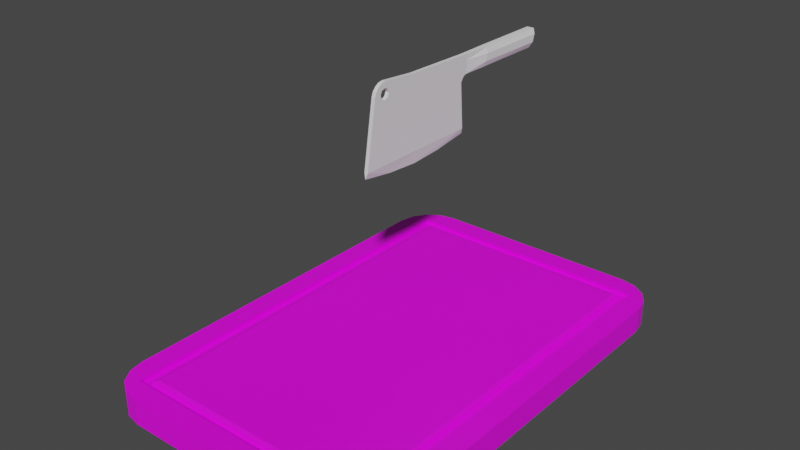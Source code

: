 # Source: Cutting.blend  (saved by Blender 3.4.6; exported with 4.5.12 LTS)
import bpy
from mathutils import Matrix  # noqa: F401  (used for matrix-valued properties, if any)

bpy.ops.wm.read_factory_settings(use_empty=True)
scene = bpy.context.scene
scene.name = 'Scene'

# ---- collections
col_collection = bpy.data.collections.new('Collection'); scene.collection.children.link(col_collection)

# ---- images (referenced by path relative to the original .blend; pixels are not part of the script)
import os
ASSET_DIR = os.environ.get("B2B_ASSET_DIR", "")  # directory of the original .blend (textures are referenced by path, not embedded)
HERE = os.path.dirname(os.path.abspath(__file__))  # packed textures are extracted next to this script under _unpacked/

def load_image(name, relpath, width, height, colorspace="sRGB"):
    """Load a texture the original file referenced (path relative to the .blend, or extracted next to this script)."""
    p = next((c for c in (os.path.join(HERE, relpath), os.path.join(ASSET_DIR, relpath)) if relpath and os.path.exists(c)), "")
    if p:
        img = bpy.data.images.load(p, check_existing=True)
        img.name = name
    else:  # same state as the original file: an image datablock whose file is absent (Cycles renders it pink)
        img = bpy.data.images.new(name, width, height)
        img.source = "FILE"
        img.filepath = "//" + (relpath or name)
    img.colorspace_settings.name = colorspace
    return img
img_cutting_board_wood_png = load_image('Cutting board wood.png', 'Cutting board wood.png', 1024, 1024, 'sRGB')

# ---- materials (node trees are filled in below, after node groups)
mat_material = bpy.data.materials.new('Material')
mat_material.alpha_threshold = 0.0
mat_material.use_transparent_shadow = False
mat_material.roughness = 0.5
mat_material.line_color = (0.0, 0.0, 0.0, 1.0)

# ---- material node trees
mat_material.use_nodes = True; mat_material.node_tree.nodes.clear()
_N = mat_material.node_tree.nodes; _L = mat_material.node_tree.links
n0 = _N.new('ShaderNodeOutputMaterial'); n0.name = 'Material Output'; n0.location = (300, 300)
n1 = _N.new('ShaderNodeBsdfPrincipled'); n1.name = 'Principled BSDF'; n1.location = (10, 300)
n1.distribution = 'GGX'
n1.subsurface_method = 'RANDOM_WALK_SKIN'
n1.inputs[3].default_value = 1.45
n1.inputs[27].default_value = (0.0, 0.0, 0.0, 1.0)
n1.inputs[28].default_value = 1.0
n2 = _N.new('ShaderNodeTexImage'); n2.name = 'Image Texture'; n2.location = (-463, 217)
n2.image = img_cutting_board_wood_png
_L.new(n1.outputs[0], n0.inputs[0])
_L.new(n2.outputs[0], n1.inputs[0])
n0.is_active_output = True

# ---- world
world_world = bpy.data.worlds.new('World'); scene.world = world_world
world_world.use_nodes = True; world_world.node_tree.nodes.clear()
_N = world_world.node_tree.nodes; _L = world_world.node_tree.links
n0 = _N.new('ShaderNodeOutputWorld'); n0.name = 'World Output'; n0.location = (300, 300)
n1 = _N.new('ShaderNodeBackground'); n1.name = 'Background'; n1.location = (10, 300)
n1.inputs[0].default_value = (0.05088, 0.05088, 0.05088, 1.0)
_L.new(n1.outputs[0], n0.inputs[0])
n0.is_active_output = True
world_world.color = (0.05088, 0.05088, 0.05088)
world_world.use_sun_shadow = False
world_world.sun_shadow_jitter_overblur = 0.0

# ---- meshes
me_cube = bpy.data.meshes.new('Cube')
me_cube.from_pydata([(0.2058, -0.3258, 0.02055), (0.2058, 0.3258, 0.02055), (0.2058, -0.3258, 0.01313), (-0.2058, -0.3258, 0.01313), (0.1925, 0.3156, 0.01313), (0.1736, 0.36, -0.02055), (0.24, 0.2936, -0.02055), (0.199, 0.3549, -0.02055), (0.2206, 0.3406, -0.02055), (0.2349, 0.319, -0.02055), (0.24, -0.2936, -0.02055), (0.1736, -0.36, -0.02055), (0.2349, -0.319, -0.02055), (0.2206, -0.3406, -0.02055), (0.199, -0.3549, -0.02055), (-0.24, 0.2936, -0.02055), (-0.1736, 0.36, -0.02055), (-0.2349, 0.319, -0.02055), (-0.2206, 0.3406, -0.02055), (-0.199, 0.3549, -0.02055), (-0.1736, -0.36, -0.02055), (-0.24, -0.2936, -0.02055), (-0.199, -0.3549, -0.02055), (-0.2206, -0.3406, -0.02055), (-0.2349, -0.319, -0.02055), (0.1736, -0.36, 0.02055), (0.24, -0.2936, 0.02055), (0.199, -0.3549, 0.02055), (0.2206, -0.3406, 0.02055), (0.2349, -0.319, 0.02055), (-0.24, -0.2936, 0.02055), (-0.1736, -0.36, 0.02055), (-0.2058, -0.3258, 0.02055), (-0.2349, -0.319, 0.02055), (-0.2206, -0.3406, 0.02055), (-0.199, -0.3549, 0.02055), (0.24, 0.2936, 0.02055), (0.1736, 0.36, 0.02055), (0.2349, 0.319, 0.02055), (0.2206, 0.3406, 0.02055), (0.199, 0.3549, 0.02055), (-0.1736, 0.36, 0.02055), (-0.24, 0.2936, 0.02055), (-0.2058, 0.3258, 0.02055), (-0.199, 0.3549, 0.02055), (-0.2206, 0.3406, 0.02055), (-0.2349, 0.319, 0.02055), (0.1848, 0.308, 0.02055), (0.1902, 0.3134, 0.01838), (0.1925, -0.3156, 0.01313), (0.1848, -0.308, 0.02055), (0.1902, -0.3134, 0.01838), (-0.1848, 0.308, 0.02055), (-0.1925, 0.3156, 0.01313), (-0.1902, 0.3134, 0.01838), (-0.1848, -0.308, 0.02055), (-0.1925, -0.3156, 0.01313), (-0.1902, -0.3134, 0.01838), (-0.2058, 0.3258, 0.01313), (0.2058, 0.3258, 0.01313)], [], [(21, 30, 42, 15), (0, 32, 31, 25), (11, 25, 31, 20), (15, 17, 18, 19, 16, 5, 7, 8, 9, 6, 10, 12, 13, 14, 11, 20, 22, 23, 24, 21), (6, 36, 26, 10), (1, 0, 26, 36), (32, 43, 42, 30), (43, 1, 37, 41), (0, 1, 59, 2), (49, 56, 3, 2), (4, 49, 2, 59), (32, 0, 2, 3), (47, 52, 55, 50), (25, 27, 0), (27, 28, 0), (28, 29, 0), (29, 26, 0), (30, 33, 32), (33, 34, 32), (34, 35, 32), (35, 31, 32), (36, 38, 1), (38, 39, 1), (39, 40, 1), (40, 37, 1), (41, 44, 43), (44, 45, 43), (45, 46, 43), (46, 42, 43), (36, 6, 9, 38), (38, 9, 8, 39), (39, 8, 7, 40), (40, 7, 5, 37), (20, 31, 35, 22), (22, 35, 34, 23), (23, 34, 33, 24), (24, 33, 30, 21), (25, 11, 14, 27), (27, 14, 13, 28), (28, 13, 12, 29), (29, 12, 10, 26), (41, 16, 19, 44), (44, 19, 18, 45), (45, 18, 17, 46), (46, 17, 15, 42), (16, 41, 37, 5), (50, 55, 57, 51), (51, 57, 56, 49), (47, 50, 51, 48), (48, 51, 49, 4), (55, 52, 54, 57), (57, 54, 53, 56), (52, 47, 48, 54), (54, 48, 4, 53), (59, 1, 43, 58), (43, 32, 3, 58), (53, 58, 3, 56), (4, 59, 58, 53)])
_uv = me_cube.uv_layers.new(name='UVMap')
_uv.uv.foreach_set('vector', [0.5197, 0.1448, 0.556, 0.1408, 0.5559, 0.641, 0.5204, 0.6371, 0.1037, 0.02401, 0.4968, 0.01851, 0.4547, 0.04795, 0.1503, 0.05504, 0.154, 0.09145, 0.1503, 0.05504, 0.4547, 0.04795, 0.4517, 0.08375, 0.5204, 0.6371, 0.5181, 0.6601, 0.5045, 0.6846, 0.4823, 0.7, 0.4586, 0.7045, 0.1543, 0.7155, 0.1309, 0.7146, 0.1033, 0.7023, 0.08877, 0.678, 0.08511, 0.6544, 0.09077, 0.1574, 0.09332, 0.1347, 0.1075, 0.1106, 0.1301, 0.0957, 0.154, 0.09145, 0.4517, 0.08375, 0.4747, 0.08558, 0.499, 0.09757, 0.5149, 0.1215, 0.5197, 0.1448, 0.08511, 0.6544, 0.04851, 0.6573, 0.05544, 0.1531, 0.09077, 0.1574, 0.01818, 0.7028, 0.02638, 0.11, 0.05544, 0.1531, 0.04851, 0.6573, 0.5854, 0.09388, 0.5854, 0.6836, 0.5559, 0.641, 0.556, 0.1408, 0.511, 0.7701, 0.1111, 0.7854, 0.1527, 0.7523, 0.4632, 0.7415, 0.02638, 0.11, 0.01818, 0.7028, 0.01142, 0.7027, 0.01963, 0.1099, 0.9732, 0.0205, 0.6304, 0.0205, 0.6185, 0.01142, 0.9851, 0.01144, 0.9767, 0.5863, 0.9767, 0.02397, 0.9886, 0.01491, 0.9886, 0.5953, 0.4968, 0.01851, 0.1037, 0.02401, 0.1036, 0.01691, 0.4967, 0.01142, 0.9665, 0.5795, 0.6371, 0.5795, 0.6371, 0.03076, 0.9665, 0.03076, 0.1503, 0.05504, 0.1248, 0.05734, 0.1037, 0.02401, 0.1248, 0.05734, 0.0911, 0.05574, 0.1037, 0.02401, 0.05502, 0.09908, 0.05726, 0.1284, 0.02638, 0.11, 0.05726, 0.1284, 0.05544, 0.1531, 0.02638, 0.11, 0.556, 0.1408, 0.5531, 0.1154, 0.5854, 0.09388, 0.5531, 0.1154, 0.5542, 0.08181, 0.5854, 0.09388, 0.5081, 0.04606, 0.4794, 0.04915, 0.4968, 0.01851, 0.4794, 0.04915, 0.4547, 0.04795, 0.4968, 0.01851, 0.04851, 0.6573, 0.05063, 0.6826, 0.01818, 0.7028, 0.05063, 0.6826, 0.04845, 0.7156, 0.01818, 0.7028, 0.0974, 0.7575, 0.1273, 0.7525, 0.1111, 0.7854, 0.1273, 0.7525, 0.1527, 0.7523, 0.1111, 0.7854, 0.4632, 0.7415, 0.4887, 0.7381, 0.511, 0.7701, 0.4887, 0.7381, 0.5221, 0.7384, 0.511, 0.7701, 0.5572, 0.695, 0.5544, 0.6657, 0.5854, 0.6836, 0.5544, 0.6657, 0.5559, 0.641, 0.5854, 0.6836, 0.04851, 0.6573, 0.08511, 0.6544, 0.08877, 0.678, 0.05063, 0.6826, 0.05063, 0.6826, 0.08877, 0.678, 0.1033, 0.7023, 0.04845, 0.7156, 0.0974, 0.7575, 0.1033, 0.7023, 0.1309, 0.7146, 0.1273, 0.7525, 0.1273, 0.7525, 0.1309, 0.7146, 0.1543, 0.7155, 0.1527, 0.7523, 0.4517, 0.08375, 0.4547, 0.04795, 0.4794, 0.04915, 0.4747, 0.08558, 0.4747, 0.08558, 0.4794, 0.04915, 0.5081, 0.04606, 0.499, 0.09757, 0.499, 0.09757, 0.5542, 0.08181, 0.5531, 0.1154, 0.5149, 0.1215, 0.5149, 0.1215, 0.5531, 0.1154, 0.556, 0.1408, 0.5197, 0.1448, 0.1503, 0.05504, 0.154, 0.09145, 0.1301, 0.0957, 0.1248, 0.05734, 0.1248, 0.05734, 0.1301, 0.0957, 0.1075, 0.1106, 0.0911, 0.05574, 0.05502, 0.09908, 0.1075, 0.1106, 0.09332, 0.1347, 0.05726, 0.1284, 0.05726, 0.1284, 0.09332, 0.1347, 0.09077, 0.1574, 0.05544, 0.1531, 0.4632, 0.7415, 0.4586, 0.7045, 0.4823, 0.7, 0.4887, 0.7381, 0.4887, 0.7381, 0.4823, 0.7, 0.5045, 0.6846, 0.5221, 0.7384, 0.5572, 0.695, 0.5045, 0.6846, 0.5181, 0.6601, 0.5544, 0.6657, 0.5544, 0.6657, 0.5181, 0.6601, 0.5204, 0.6371, 0.5559, 0.641, 0.4586, 0.7045, 0.4632, 0.7415, 0.1527, 0.7523, 0.1543, 0.7155, 0.9665, 0.03076, 0.6371, 0.03076, 0.6323, 0.02558, 0.9713, 0.02558, 0.9713, 0.02558, 0.6323, 0.02558, 0.6304, 0.0205, 0.9732, 0.0205, 0.9665, 0.5795, 0.9665, 0.03076, 0.9716, 0.02596, 0.9716, 0.5843, 0.9716, 0.5843, 0.9716, 0.02596, 0.9767, 0.02397, 0.9767, 0.5863, 0.6371, 0.03076, 0.6371, 0.5795, 0.632, 0.5843, 0.632, 0.02596, 0.632, 0.02596, 0.632, 0.5843, 0.6269, 0.5863, 0.6269, 0.02397, 0.6371, 0.5795, 0.9665, 0.5795, 0.9713, 0.5847, 0.6323, 0.5847, 0.6323, 0.5847, 0.9713, 0.5847, 0.9732, 0.5897, 0.6304, 0.5897, 0.1114, 0.7926, 0.1111, 0.7854, 0.511, 0.7701, 0.5113, 0.7773, 0.5854, 0.6836, 0.5854, 0.09388, 0.5922, 0.09388, 0.5922, 0.6836, 0.6269, 0.5863, 0.615, 0.5954, 0.615, 0.01489, 0.6269, 0.02397, 0.9732, 0.5897, 0.9851, 0.5988, 0.6185, 0.5988, 0.6304, 0.5897])
_ca = me_cube.color_attributes.new('Col', 'BYTE_COLOR', 'CORNER')
_ca.data.foreach_set('color', [1.0, 1.0, 1.0, 1.0, 1.0, 1.0, 1.0, 1.0, 1.0, 1.0, 1.0, 1.0, 1.0, 1.0, 1.0, 1.0, 1.0, 1.0, 1.0, 1.0, 1.0, 1.0, 1.0, 1.0, 1.0, 1.0, 1.0, 1.0, 1.0, 1.0, 1.0, 1.0, 1.0, 1.0, 1.0, 1.0, 1.0, 1.0, 1.0, 1.0, 1.0, 1.0, 1.0, 1.0, 1.0, 1.0, 1.0, 1.0, 1.0, 1.0, 1.0, 1.0, 1.0, 1.0, 1.0, 1.0, 1.0, 1.0, 1.0, 1.0, 1.0, 1.0, 1.0, 1.0, 1.0, 1.0, 1.0, 1.0, 1.0, 1.0, 1.0, 1.0, 1.0, 1.0, 1.0, 1.0, 1.0, 1.0, 1.0, 1.0, 1.0, 1.0, 1.0, 1.0, 1.0, 1.0, 1.0, 1.0, 1.0, 1.0, 1.0, 1.0, 1.0, 1.0, 1.0, 1.0, 1.0, 1.0, 1.0, 1.0, 1.0, 1.0, 1.0, 1.0, 1.0, 1.0, 1.0, 1.0, 1.0, 1.0, 1.0, 1.0, 1.0, 1.0, 1.0, 1.0, 1.0, 1.0, 1.0, 1.0, 1.0, 1.0, 1.0, 1.0, 1.0, 1.0, 1.0, 1.0, 1.0, 1.0, 1.0, 1.0, 1.0, 1.0, 1.0, 1.0, 1.0, 1.0, 1.0, 1.0, 1.0, 1.0, 1.0, 1.0, 1.0, 1.0, 1.0, 1.0, 1.0, 1.0, 1.0, 1.0, 1.0, 1.0, 1.0, 1.0, 1.0, 1.0, 1.0, 1.0, 1.0, 1.0, 1.0, 1.0, 1.0, 1.0, 1.0, 1.0, 1.0, 1.0, 1.0, 1.0, 1.0, 1.0, 1.0, 1.0, 1.0, 1.0, 1.0, 1.0, 1.0, 1.0, 1.0, 1.0, 1.0, 1.0, 1.0, 1.0, 1.0, 1.0, 1.0, 1.0, 1.0, 1.0, 1.0, 1.0, 1.0, 1.0, 1.0, 1.0, 1.0, 1.0, 1.0, 1.0, 1.0, 1.0, 1.0, 1.0, 1.0, 1.0, 1.0, 1.0, 1.0, 1.0, 1.0, 1.0, 1.0, 1.0, 1.0, 1.0, 1.0, 1.0, 1.0, 1.0, 1.0, 1.0, 1.0, 1.0, 1.0, 1.0, 1.0, 1.0, 1.0, 1.0, 1.0, 1.0, 1.0, 1.0, 1.0, 1.0, 1.0, 1.0, 1.0, 1.0, 1.0, 1.0, 1.0, 1.0, 1.0, 1.0, 1.0, 1.0, 1.0, 1.0, 1.0, 1.0, 1.0, 1.0, 1.0, 1.0, 1.0, 1.0, 1.0, 1.0, 1.0, 1.0, 1.0, 1.0, 1.0, 1.0, 1.0, 1.0, 1.0, 1.0, 1.0, 1.0, 1.0, 1.0, 1.0, 1.0, 1.0, 1.0, 1.0, 1.0, 1.0, 1.0, 1.0, 1.0, 1.0, 1.0, 1.0, 1.0, 1.0, 1.0, 1.0, 1.0, 1.0, 1.0, 1.0, 1.0, 1.0, 1.0, 1.0, 1.0, 1.0, 1.0, 1.0, 1.0, 1.0, 1.0, 1.0, 1.0, 1.0, 1.0, 1.0, 1.0, 1.0, 1.0, 1.0, 1.0, 1.0, 1.0, 1.0, 1.0, 1.0, 1.0, 1.0, 1.0, 1.0, 1.0, 1.0, 1.0, 1.0, 1.0, 1.0, 1.0, 1.0, 1.0, 1.0, 1.0, 1.0, 1.0, 1.0, 1.0, 1.0, 1.0, 1.0, 1.0, 1.0, 1.0, 1.0, 1.0, 1.0, 1.0, 1.0, 1.0, 1.0, 1.0, 1.0, 1.0, 1.0, 1.0, 1.0, 1.0, 1.0, 1.0, 1.0, 1.0, 1.0, 1.0, 1.0, 1.0, 1.0, 1.0, 1.0, 1.0, 1.0, 1.0, 1.0, 1.0, 1.0, 1.0, 1.0, 1.0, 1.0, 1.0, 1.0, 1.0, 1.0, 1.0, 1.0, 1.0, 1.0, 1.0, 1.0, 1.0, 1.0, 1.0, 1.0, 1.0, 1.0, 1.0, 1.0, 1.0, 1.0, 1.0, 1.0, 1.0, 1.0, 1.0, 1.0, 1.0, 1.0, 1.0, 1.0, 1.0, 1.0, 1.0, 1.0, 1.0, 1.0, 1.0, 1.0, 1.0, 1.0, 1.0, 1.0, 1.0, 1.0, 1.0, 1.0, 1.0, 1.0, 1.0, 1.0, 1.0, 1.0, 1.0, 1.0, 1.0, 1.0, 1.0, 1.0, 1.0, 1.0, 1.0, 1.0, 1.0, 1.0, 1.0, 1.0, 1.0, 1.0, 1.0, 1.0, 1.0, 1.0, 1.0, 1.0, 1.0, 1.0, 1.0, 1.0, 1.0, 1.0, 1.0, 1.0, 1.0, 1.0, 1.0, 1.0, 1.0, 1.0, 1.0, 1.0, 1.0, 1.0, 1.0, 1.0, 1.0, 1.0, 1.0, 1.0, 1.0, 1.0, 1.0, 1.0, 1.0, 1.0, 1.0, 1.0, 1.0, 1.0, 1.0, 1.0, 1.0, 1.0, 1.0, 1.0, 1.0, 1.0, 1.0, 1.0, 1.0, 1.0, 1.0, 1.0, 1.0, 1.0, 1.0, 1.0, 1.0, 1.0, 1.0, 1.0, 1.0, 1.0, 1.0, 1.0, 1.0, 1.0, 1.0, 1.0, 1.0, 1.0, 1.0, 1.0, 1.0, 1.0, 1.0, 1.0, 1.0, 1.0, 1.0, 1.0, 1.0, 1.0, 1.0, 1.0, 1.0, 1.0, 1.0, 1.0, 1.0, 1.0, 1.0, 1.0, 1.0, 1.0, 1.0, 1.0, 1.0, 1.0, 1.0, 1.0, 1.0, 1.0, 1.0, 1.0, 1.0, 1.0, 1.0, 1.0, 1.0, 1.0, 1.0, 1.0, 1.0, 1.0, 1.0, 1.0, 1.0, 1.0, 1.0, 1.0, 1.0, 1.0, 1.0, 1.0, 1.0, 1.0, 1.0, 1.0, 1.0, 1.0, 1.0, 1.0, 1.0, 1.0, 1.0, 1.0, 1.0, 1.0, 1.0, 1.0, 1.0, 1.0, 1.0, 1.0, 1.0, 1.0, 1.0, 1.0, 1.0, 1.0, 1.0, 1.0, 1.0, 1.0, 1.0, 1.0, 1.0, 1.0, 1.0, 1.0, 1.0, 1.0, 1.0, 1.0, 1.0, 1.0, 1.0, 1.0, 1.0, 1.0, 1.0, 1.0, 1.0, 1.0, 1.0, 1.0, 1.0, 1.0, 1.0, 1.0, 1.0, 1.0, 1.0, 1.0, 1.0, 1.0, 1.0, 1.0, 1.0, 1.0, 1.0, 1.0, 1.0, 1.0, 1.0, 1.0, 1.0, 1.0, 1.0, 1.0, 1.0, 1.0, 1.0, 1.0, 1.0, 1.0, 1.0, 1.0, 1.0, 1.0, 1.0, 1.0, 1.0, 1.0, 1.0, 1.0, 1.0, 1.0, 1.0, 1.0, 1.0, 1.0, 1.0, 1.0, 1.0, 1.0, 1.0, 1.0, 1.0, 1.0, 1.0, 1.0, 1.0, 1.0, 1.0, 1.0, 1.0, 1.0, 1.0, 1.0, 1.0, 1.0, 1.0, 1.0, 1.0, 1.0, 1.0, 1.0, 1.0, 1.0, 1.0, 1.0, 1.0, 1.0, 1.0, 1.0, 1.0, 1.0, 1.0, 1.0, 1.0, 1.0, 1.0, 1.0, 1.0, 1.0, 1.0, 1.0, 1.0, 1.0, 1.0, 1.0, 1.0, 1.0, 1.0, 1.0, 1.0, 1.0, 1.0, 1.0, 1.0, 1.0, 1.0, 1.0, 1.0, 1.0, 1.0, 1.0, 1.0, 1.0, 1.0, 1.0, 1.0, 1.0, 1.0, 1.0, 1.0, 1.0, 1.0, 1.0, 1.0, 1.0, 1.0, 1.0, 1.0, 1.0, 1.0, 1.0, 1.0, 1.0, 1.0, 1.0, 1.0, 1.0, 1.0, 1.0, 1.0, 1.0, 1.0, 1.0, 1.0, 1.0, 1.0, 1.0, 1.0, 1.0, 1.0, 1.0, 1.0, 1.0, 1.0, 1.0, 1.0, 1.0, 1.0, 1.0, 1.0, 1.0, 1.0, 1.0, 1.0, 1.0, 1.0, 1.0, 1.0, 1.0, 1.0, 1.0, 1.0, 1.0, 1.0, 1.0, 1.0, 1.0, 1.0, 1.0, 1.0, 1.0, 1.0, 1.0, 1.0, 1.0, 1.0, 1.0, 1.0, 1.0, 1.0, 1.0, 1.0, 1.0, 1.0, 1.0, 1.0, 1.0, 1.0, 1.0, 1.0, 1.0, 1.0, 1.0, 1.0, 1.0, 1.0, 1.0, 1.0, 1.0, 1.0, 1.0, 1.0, 1.0, 1.0, 1.0, 1.0, 1.0, 1.0, 1.0, 1.0, 1.0, 1.0, 1.0, 1.0, 1.0, 1.0, 1.0, 1.0, 1.0, 1.0, 1.0, 1.0, 1.0, 1.0, 1.0, 1.0, 1.0, 1.0, 1.0, 1.0, 1.0, 1.0, 1.0, 1.0, 1.0, 1.0, 1.0, 1.0, 1.0, 1.0, 1.0, 1.0, 1.0, 1.0, 1.0, 1.0, 1.0, 1.0, 1.0, 1.0, 1.0, 1.0, 1.0, 1.0, 1.0, 1.0, 1.0, 1.0, 1.0, 1.0, 1.0, 1.0, 1.0, 1.0, 1.0, 1.0, 1.0, 1.0, 1.0, 1.0, 1.0, 1.0, 1.0, 1.0, 1.0, 1.0, 1.0, 1.0, 1.0, 1.0, 1.0, 1.0, 1.0, 1.0, 1.0, 1.0])
me_cube.materials.append(mat_material)
me_cube.use_mirror_z = True
me_cube.use_mirror_vertex_groups = False
me_cube.update()
me_cube_001 = bpy.data.meshes.new('Cube.001')
me_cube_001.from_pydata([(0.003009, -0.2134, -0.09731), (-0.003009, -0.2134, -0.09731), (-0.005402, -0.06545, -0.01425), (0.005402, -0.06545, -0.01425), (0.003009, -0.102, -0.005051), (0.00852, -0.06163, -0.005714), (-0.005402, -0.05624, 0.01425), (0.00852, -0.0584, 0.005713), (-0.005833, 0.06448, 0.01408), (-0.003009, -0.102, 0.005051), (-0.009513, 0.06193, 0.005833), (-0.003009, -0.102, -0.005051), (-0.009513, 0.05811, -0.005833), (-0.00852, -0.06163, -0.005714), (-0.005833, 0.0536, -0.01408), (-0.00852, -0.0584, 0.005713), (0.005833, 0.0536, -0.01408), (0.005402, -0.05624, 0.01425), (0.009513, 0.05811, -0.005833), (0.003009, -0.102, 0.005051), (0.009513, 0.06193, 0.005833), (0.005833, 0.06448, 0.01408), (5.995e-09, -0.2148, -0.1176), (5.995e-09, -0.1622, -0.1143), (5.995e-09, -0.2693, -0.114), (0.003009, -0.2823, 0.01353), (0.003009, -0.2764, 0.01107), (0.003009, -0.2883, 0.01107), (0.003009, -0.2764, -0.0008129), (0.003009, -0.2739, 0.005128), (0.003009, -0.2823, -0.003274), (0.003009, -0.2907, 0.005128), (0.003009, -0.2883, -0.0008129), (-0.003009, -0.2764, 0.01107), (-0.003009, -0.2739, 0.005128), (-0.003009, -0.2883, 0.01107), (-0.003009, -0.2764, -0.0008129), (-0.002733, -0.2823, -0.003274), (-0.002823, -0.2883, -0.0008129), (-0.002872, -0.2907, 0.005128), (-0.003009, -0.2823, 0.01353), (0.003009, -0.2993, 0.01192), (0.003009, -0.2944, 0.01766), (0.003009, -0.2879, 0.02149), (0.003009, -0.3018, 0.005154), (0.003009, -0.2808, 0.02284), (-0.003009, -0.2879, 0.02149), (-0.003009, -0.2944, 0.01766), (-0.003009, -0.2993, 0.01192), (-0.003009, -0.2808, 0.02284), (-0.003009, -0.3018, 0.005154), (0.003009, -0.3182, -0.09731), (-0.003009, -0.3182, -0.09731), (-0.003009, -0.1086, -0.09731), (0.003009, -0.1086, -0.09731), (-0.003009, -0.1108, -0.02019), (-0.003009, -0.1071, -0.0165), (-0.003009, -0.1121, -0.005069), (-0.003009, -0.1139, -0.02524), (-0.003009, -0.102, -0.01515), (0.003009, -0.1071, -0.0165), (0.003009, -0.1108, -0.02019), (0.003009, -0.1121, -0.005069), (0.003009, -0.102, -0.01515), (0.003009, -0.1139, -0.02524), (0.003009, -0.102, 0.01515), (-0.003009, -0.102, 0.01515), (0.003009, -0.1121, 0.01515), (5.995e-09, -0.1066, -0.1065), (-0.003009, -0.223, 0.0177), (5.995e-09, -0.3201, -0.1065), (-0.003009, -0.1121, 0.01515), (0.003009, -0.223, 0.0177), (-0.002835, -0.2183, -0.03793), (-0.002834, -0.2205, -0.01134), (-0.003009, -0.2213, -0.002241), (-0.003009, -0.2704, -0.09731)], [], [(20, 18, 12, 10), (21, 20, 10, 8), (54, 0, 22, 23), (68, 54, 23), (0, 51, 24, 22), (51, 0, 54, 30, 32), (54, 64, 30), (30, 64, 62, 28), (28, 62, 72, 29), (72, 62, 67), (29, 72, 45, 26), (44, 51, 32), (26, 45, 43, 25), (41, 44, 32, 31), (52, 76, 24), (70, 52, 24), (1, 53, 23, 22), (38, 37, 76, 52), (34, 69, 75, 36), (42, 41, 31, 27), (43, 42, 27, 25), (49, 69, 34, 33), (46, 49, 33, 40), (69, 71, 57), (38, 52, 50, 39), (37, 74, 73), (36, 75, 74, 37), (39, 50, 48), (21, 17, 7, 20), (20, 7, 5, 18), (18, 5, 3, 16), (16, 3, 2, 14), (14, 2, 13, 12), (12, 13, 15, 10), (10, 15, 6, 8), (8, 6, 17, 21), (18, 16, 14, 12), (6, 66, 65, 17), (15, 9, 66, 6), (13, 11, 9, 15), (2, 59, 11, 13), (3, 63, 59, 2), (5, 4, 63, 3), (7, 19, 4, 5), (17, 65, 19, 7), (33, 34, 29, 26), (33, 26, 25, 40), (40, 25, 27, 35), (39, 35, 27, 31), (39, 31, 32, 38), (37, 38, 32, 30), (36, 37, 30, 28), (34, 36, 28, 29), (72, 69, 49, 45), (51, 44, 50, 52), (41, 48, 50, 44), (42, 47, 48, 41), (43, 46, 47, 42), (45, 49, 46, 43), (70, 51, 52), (68, 53, 54), (55, 61, 64, 58), (56, 60, 61, 55), (59, 63, 60, 56), (55, 58, 57), (56, 55, 57), (59, 56, 57), (60, 63, 62), (61, 60, 62), (64, 61, 62), (71, 67, 65, 66), (67, 62, 63, 4, 19, 65), (53, 58, 64, 54), (48, 47, 35, 39), (51, 70, 24), (47, 46, 40, 35), (53, 68, 23), (67, 71, 69, 72), (59, 57, 71, 66, 9, 11), (1, 73, 53), (75, 69, 57), (73, 74, 58, 53), (74, 75, 57, 58), (76, 37, 73, 1), (24, 76, 1, 22)])
_k = set([(22, 23), (22, 24), (23, 68), (24, 70)])
me_cube_001.attributes.new('sharp_edge', 'BOOLEAN', 'EDGE').data.foreach_set('value', [ (min(e.vertices), max(e.vertices)) in _k for e in me_cube_001.edges])
_uv = me_cube_001.uv_layers.new(name='UVMap')
_uv.uv.foreach_set('vector', [0.3981, 0.6362, 0.3981, 0.6053, 0.4461, 0.6053, 0.4461, 0.6362, 0.4074, 0.658, 0.3981, 0.6362, 0.4461, 0.6362, 0.4368, 0.658, 0.4788, 0.04617, 0.4574, 0.2959, 0.4072, 0.2939, 0.4271, 0.1691, 0.4564, 0.03946, 0.4788, 0.04617, 0.4271, 0.1691, 0.4574, 0.2959, 0.4238, 0.5534, 0.3981, 0.4274, 0.4072, 0.2939, 0.4238, 0.5534, 0.4574, 0.2959, 0.4788, 0.04617, 0.6804, 0.5016, 0.6836, 0.5174, 0.4788, 0.04617, 0.6475, 0.04513, 0.6804, 0.5016, 0.6804, 0.5016, 0.6475, 0.04513, 0.7004, 0.05197, 0.6869, 0.4867, 0.6869, 0.4867, 0.7004, 0.05197, 0.7425, 0.3377, 0.7036, 0.479, 0.7425, 0.3377, 0.7004, 0.05197, 0.7505, 0.05883, 0.7036, 0.479, 0.7425, 0.3377, 0.7537, 0.5047, 0.7209, 0.4883, 0.6948, 0.5566, 0.4238, 0.5534, 0.6836, 0.5174, 0.7209, 0.4883, 0.7537, 0.5047, 0.7467, 0.5255, 0.7256, 0.5065, 0.7138, 0.5531, 0.6948, 0.5566, 0.6836, 0.5174, 0.6984, 0.5266, 0.07378, 0.02718, 0.06699, 0.1456, 0.0228, 0.1466, 0.05067, 0.01879, 0.07378, 0.02718, 0.0228, 0.1466, 0.06531, 0.292, 0.06884, 0.5613, 0.02271, 0.4241, 0.01247, 0.2884, 0.3033, 0.1059, 0.2976, 0.1203, 0.06699, 0.1456, 0.07378, 0.02718, 0.3187, 0.1398, 0.3574, 0.263, 0.3065, 0.2693, 0.3041, 0.1346, 0.732, 0.5424, 0.7138, 0.5531, 0.6984, 0.5266, 0.7159, 0.5222, 0.7467, 0.5255, 0.732, 0.5424, 0.7159, 0.5222, 0.7256, 0.5065, 0.3588, 0.1216, 0.3574, 0.263, 0.3187, 0.1398, 0.3324, 0.1332, 0.3545, 0.1061, 0.3588, 0.1216, 0.3324, 0.1332, 0.3375, 0.1191, 0.3574, 0.263, 0.3576, 0.5453, 0.3063, 0.5465, 0.3033, 0.1059, 0.07378, 0.02718, 0.3182, 0.07406, 0.3175, 0.1, 0.2976, 0.1203, 0.2838, 0.272, 0.2171, 0.2793, 0.3041, 0.1346, 0.3065, 0.2693, 0.2838, 0.272, 0.2976, 0.1203, 0.3175, 0.1, 0.3182, 0.07406, 0.3335, 0.08119, 0.8537, 0.01247, 0.8542, 0.3152, 0.8315, 0.3207, 0.8309, 0.0189, 0.8309, 0.0189, 0.8315, 0.3207, 0.8031, 0.3294, 0.8014, 0.02868, 0.8014, 0.02868, 0.8031, 0.3294, 0.7805, 0.3401, 0.7786, 0.04029, 0.9875, 0.04114, 0.982, 0.341, 0.9546, 0.3398, 0.9581, 0.0407, 0.9581, 0.0407, 0.9546, 0.3398, 0.9322, 0.3293, 0.9354, 0.02898, 0.9354, 0.02898, 0.9322, 0.3293, 0.9038, 0.3207, 0.906, 0.01907, 0.906, 0.01907, 0.9038, 0.3207, 0.8812, 0.3151, 0.8832, 0.01254, 0.8832, 0.01254, 0.8812, 0.3151, 0.8542, 0.3152, 0.8537, 0.01247, 0.3981, 0.6053, 0.4074, 0.5816, 0.4368, 0.5816, 0.4461, 0.6053, 0.8812, 0.3151, 0.8759, 0.4311, 0.8605, 0.4312, 0.8542, 0.3152, 0.9038, 0.3207, 0.9019, 0.432, 0.8759, 0.4311, 0.8812, 0.3151, 0.9322, 0.3293, 0.9281, 0.4327, 0.9019, 0.432, 0.9038, 0.3207, 0.9546, 0.3398, 0.954, 0.4335, 0.9281, 0.4327, 0.9322, 0.3293, 0.982, 0.341, 0.9694, 0.4345, 0.954, 0.4335, 0.9546, 0.3398, 0.8031, 0.3294, 0.8084, 0.4334, 0.7825, 0.4345, 0.7805, 0.3401, 0.8315, 0.3207, 0.8345, 0.4324, 0.8084, 0.4334, 0.8031, 0.3294, 0.8542, 0.3152, 0.8605, 0.4312, 0.8345, 0.4324, 0.8315, 0.3207, 0.7094, 0.4972, 0.703, 0.4933, 0.7036, 0.479, 0.7209, 0.4883, 0.7094, 0.4972, 0.7209, 0.4883, 0.7256, 0.5065, 0.7118, 0.5044, 0.7118, 0.5044, 0.7256, 0.5065, 0.7159, 0.5222, 0.7081, 0.5114, 0.7005, 0.5141, 0.7081, 0.5114, 0.7159, 0.5222, 0.6984, 0.5266, 0.7005, 0.5141, 0.6984, 0.5266, 0.6836, 0.5174, 0.6932, 0.5105, 0.6908, 0.5028, 0.6932, 0.5105, 0.6836, 0.5174, 0.6804, 0.5016, 0.6954, 0.496, 0.6908, 0.5028, 0.6804, 0.5016, 0.6869, 0.4867, 0.703, 0.4933, 0.6954, 0.496, 0.6869, 0.4867, 0.7036, 0.479, 0.3725, 0.263, 0.3574, 0.263, 0.3588, 0.1216, 0.3732, 0.1192, 0.07531, 0.01247, 0.3241, 0.05914, 0.3182, 0.07406, 0.07378, 0.02718, 0.3424, 0.06857, 0.3335, 0.08119, 0.3182, 0.07406, 0.3241, 0.05914, 0.3578, 0.08287, 0.346, 0.09213, 0.3335, 0.08119, 0.3424, 0.06857, 0.3681, 0.1006, 0.3545, 0.1061, 0.346, 0.09213, 0.3578, 0.08287, 0.3732, 0.1192, 0.3588, 0.1216, 0.3545, 0.1061, 0.3681, 0.1006, 0.05067, 0.01879, 0.07531, 0.01247, 0.07378, 0.02718, 0.4572, 0.0394, 0.4788, 0.0324, 0.4788, 0.04617, 0.6557, 0.02702, 0.6626, 0.03997, 0.6475, 0.04513, 0.6441, 0.03155, 0.6648, 0.02077, 0.6747, 0.03242, 0.6626, 0.03997, 0.6557, 0.02702, 0.6733, 0.01247, 0.6829, 0.02225, 0.6747, 0.03242, 0.6648, 0.02077, 0.268, 0.5508, 0.255, 0.5431, 0.3063, 0.5465, 0.2776, 0.5599, 0.268, 0.5508, 0.3063, 0.5465, 0.2814, 0.5726, 0.2776, 0.5599, 0.3063, 0.5465, 0.6747, 0.03242, 0.6829, 0.02225, 0.7004, 0.05197, 0.6626, 0.03997, 0.6747, 0.03242, 0.7004, 0.05197, 0.6475, 0.04513, 0.6626, 0.03997, 0.7004, 0.05197, 0.3576, 0.5453, 0.3729, 0.5452, 0.3732, 0.5707, 0.3579, 0.5709, 0.7505, 0.05883, 0.7004, 0.05197, 0.6829, 0.02225, 0.7056, 0.02759, 0.7295, 0.03158, 0.7537, 0.0347, 0.4788, 0.0324, 0.6441, 0.03155, 0.6475, 0.04513, 0.4788, 0.04617, 0.3335, 0.08119, 0.346, 0.09213, 0.3314, 0.1057, 0.3175, 0.1, 0.4238, 0.5534, 0.3993, 0.5551, 0.3981, 0.4274, 0.346, 0.09213, 0.3545, 0.1061, 0.3375, 0.1191, 0.3314, 0.1057, 0.06884, 0.5613, 0.04399, 0.5668, 0.02271, 0.4241, 0.3729, 0.5452, 0.3576, 0.5453, 0.3574, 0.263, 0.3725, 0.263, 0.2814, 0.5726, 0.3063, 0.5465, 0.3576, 0.5453, 0.3579, 0.5709, 0.3324, 0.5714, 0.3069, 0.572, 0.06531, 0.292, 0.2171, 0.2793, 0.06884, 0.5613, 0.3065, 0.2693, 0.3574, 0.263, 0.3063, 0.5465, 0.2171, 0.2793, 0.2838, 0.272, 0.255, 0.5431, 0.06884, 0.5613, 0.2838, 0.272, 0.3065, 0.2693, 0.3063, 0.5465, 0.255, 0.5431, 0.06699, 0.1456, 0.2976, 0.1203, 0.2171, 0.2793, 0.06531, 0.292, 0.0228, 0.1466, 0.06699, 0.1456, 0.06531, 0.292, 0.01247, 0.2884])
_ca = me_cube_001.color_attributes.new('Col', 'BYTE_COLOR', 'CORNER')
_ca.data.foreach_set('color', [1.0, 1.0, 1.0, 1.0, 1.0, 1.0, 1.0, 1.0, 1.0, 1.0, 1.0, 1.0, 1.0, 1.0, 1.0, 1.0, 1.0, 1.0, 1.0, 1.0, 1.0, 1.0, 1.0, 1.0, 1.0, 1.0, 1.0, 1.0, 1.0, 1.0, 1.0, 1.0, 1.0, 1.0, 1.0, 1.0, 1.0, 1.0, 1.0, 1.0, 1.0, 1.0, 1.0, 1.0, 1.0, 1.0, 1.0, 1.0, 1.0, 1.0, 1.0, 1.0, 1.0, 1.0, 1.0, 1.0, 1.0, 1.0, 1.0, 1.0, 1.0, 1.0, 1.0, 1.0, 1.0, 1.0, 1.0, 1.0, 1.0, 1.0, 1.0, 1.0, 1.0, 1.0, 1.0, 1.0, 1.0, 1.0, 1.0, 1.0, 1.0, 1.0, 1.0, 1.0, 1.0, 1.0, 1.0, 1.0, 1.0, 1.0, 1.0, 1.0, 1.0, 1.0, 1.0, 1.0, 1.0, 1.0, 1.0, 1.0, 1.0, 1.0, 1.0, 1.0, 1.0, 1.0, 1.0, 1.0, 1.0, 1.0, 1.0, 1.0, 1.0, 1.0, 1.0, 1.0, 1.0, 1.0, 1.0, 1.0, 1.0, 1.0, 1.0, 1.0, 1.0, 1.0, 1.0, 1.0, 1.0, 1.0, 1.0, 1.0, 1.0, 1.0, 1.0, 1.0, 1.0, 1.0, 1.0, 1.0, 1.0, 1.0, 1.0, 1.0, 1.0, 1.0, 1.0, 1.0, 1.0, 1.0, 1.0, 1.0, 1.0, 1.0, 1.0, 1.0, 1.0, 1.0, 1.0, 1.0, 1.0, 1.0, 1.0, 1.0, 1.0, 1.0, 1.0, 1.0, 1.0, 1.0, 1.0, 1.0, 1.0, 1.0, 1.0, 1.0, 1.0, 1.0, 1.0, 1.0, 1.0, 1.0, 1.0, 1.0, 1.0, 1.0, 1.0, 1.0, 1.0, 1.0, 1.0, 1.0, 1.0, 1.0, 1.0, 1.0, 1.0, 1.0, 1.0, 1.0, 1.0, 1.0, 1.0, 1.0, 1.0, 1.0, 1.0, 1.0, 1.0, 1.0, 1.0, 1.0, 1.0, 1.0, 1.0, 1.0, 1.0, 1.0, 1.0, 1.0, 1.0, 1.0, 1.0, 1.0, 1.0, 1.0, 1.0, 1.0, 1.0, 1.0, 1.0, 1.0, 1.0, 1.0, 1.0, 1.0, 1.0, 1.0, 1.0, 1.0, 1.0, 1.0, 1.0, 1.0, 1.0, 1.0, 1.0, 1.0, 1.0, 1.0, 1.0, 1.0, 1.0, 1.0, 1.0, 1.0, 1.0, 1.0, 1.0, 1.0, 1.0, 1.0, 1.0, 1.0, 1.0, 1.0, 1.0, 1.0, 1.0, 1.0, 1.0, 1.0, 1.0, 1.0, 1.0, 1.0, 1.0, 1.0, 1.0, 1.0, 1.0, 1.0, 1.0, 1.0, 1.0, 1.0, 1.0, 1.0, 1.0, 1.0, 1.0, 1.0, 1.0, 1.0, 1.0, 1.0, 1.0, 1.0, 1.0, 1.0, 1.0, 1.0, 1.0, 1.0, 1.0, 1.0, 1.0, 1.0, 1.0, 1.0, 1.0, 1.0, 1.0, 1.0, 1.0, 1.0, 1.0, 1.0, 1.0, 1.0, 1.0, 1.0, 1.0, 1.0, 1.0, 1.0, 1.0, 1.0, 1.0, 1.0, 1.0, 1.0, 1.0, 1.0, 1.0, 1.0, 1.0, 1.0, 1.0, 1.0, 1.0, 1.0, 1.0, 1.0, 1.0, 1.0, 1.0, 1.0, 1.0, 1.0, 1.0, 1.0, 1.0, 1.0, 1.0, 1.0, 1.0, 1.0, 1.0, 1.0, 1.0, 1.0, 1.0, 1.0, 1.0, 1.0, 1.0, 1.0, 1.0, 1.0, 1.0, 1.0, 1.0, 1.0, 1.0, 1.0, 1.0, 1.0, 1.0, 1.0, 1.0, 1.0, 1.0, 1.0, 1.0, 1.0, 1.0, 1.0, 1.0, 1.0, 1.0, 1.0, 1.0, 1.0, 1.0, 1.0, 1.0, 1.0, 1.0, 1.0, 1.0, 1.0, 1.0, 1.0, 1.0, 1.0, 1.0, 1.0, 1.0, 1.0, 1.0, 1.0, 1.0, 1.0, 1.0, 1.0, 1.0, 1.0, 1.0, 1.0, 1.0, 1.0, 1.0, 1.0, 1.0, 1.0, 1.0, 1.0, 1.0, 1.0, 1.0, 1.0, 1.0, 1.0, 1.0, 1.0, 1.0, 1.0, 1.0, 1.0, 1.0, 1.0, 1.0, 1.0, 1.0, 1.0, 1.0, 1.0, 1.0, 1.0, 1.0, 1.0, 1.0, 1.0, 1.0, 1.0, 1.0, 1.0, 1.0, 1.0, 1.0, 1.0, 1.0, 1.0, 1.0, 1.0, 1.0, 1.0, 1.0, 1.0, 1.0, 1.0, 1.0, 1.0, 1.0, 1.0, 1.0, 1.0, 1.0, 1.0, 1.0, 1.0, 1.0, 1.0, 1.0, 1.0, 1.0, 1.0, 1.0, 1.0, 1.0, 1.0, 1.0, 1.0, 1.0, 1.0, 1.0, 1.0, 1.0, 1.0, 1.0, 1.0, 1.0, 1.0, 1.0, 1.0, 1.0, 1.0, 1.0, 1.0, 1.0, 1.0, 1.0, 1.0, 1.0, 1.0, 1.0, 1.0, 1.0, 1.0, 1.0, 1.0, 1.0, 1.0, 1.0, 1.0, 1.0, 1.0, 1.0, 1.0, 1.0, 1.0, 1.0, 1.0, 1.0, 1.0, 1.0, 1.0, 1.0, 1.0, 1.0, 1.0, 1.0, 1.0, 1.0, 1.0, 1.0, 1.0, 1.0, 1.0, 1.0, 1.0, 1.0, 1.0, 1.0, 1.0, 1.0, 1.0, 1.0, 1.0, 1.0, 1.0, 1.0, 1.0, 1.0, 1.0, 1.0, 1.0, 1.0, 1.0, 1.0, 1.0, 1.0, 1.0, 1.0, 1.0, 1.0, 1.0, 1.0, 1.0, 1.0, 1.0, 1.0, 1.0, 1.0, 1.0, 1.0, 1.0, 1.0, 1.0, 1.0, 1.0, 1.0, 1.0, 1.0, 1.0, 1.0, 1.0, 1.0, 1.0, 1.0, 1.0, 1.0, 1.0, 1.0, 1.0, 1.0, 1.0, 1.0, 1.0, 1.0, 1.0, 1.0, 1.0, 1.0, 1.0, 1.0, 1.0, 1.0, 1.0, 1.0, 1.0, 1.0, 1.0, 1.0, 1.0, 1.0, 1.0, 1.0, 1.0, 1.0, 1.0, 1.0, 1.0, 1.0, 1.0, 1.0, 1.0, 1.0, 1.0, 1.0, 1.0, 1.0, 1.0, 1.0, 1.0, 1.0, 1.0, 1.0, 1.0, 1.0, 1.0, 1.0, 1.0, 1.0, 1.0, 1.0, 1.0, 1.0, 1.0, 1.0, 1.0, 1.0, 1.0, 1.0, 1.0, 1.0, 1.0, 1.0, 1.0, 1.0, 1.0, 1.0, 1.0, 1.0, 1.0, 1.0, 1.0, 1.0, 1.0, 1.0, 1.0, 1.0, 1.0, 1.0, 1.0, 1.0, 1.0, 1.0, 1.0, 1.0, 1.0, 1.0, 1.0, 1.0, 1.0, 1.0, 1.0, 1.0, 1.0, 1.0, 1.0, 1.0, 1.0, 1.0, 1.0, 1.0, 1.0, 1.0, 1.0, 1.0, 1.0, 1.0, 1.0, 1.0, 1.0, 1.0, 1.0, 1.0, 1.0, 1.0, 1.0, 1.0, 1.0, 1.0, 1.0, 1.0, 1.0, 1.0, 1.0, 1.0, 1.0, 1.0, 1.0, 1.0, 1.0, 1.0, 1.0, 1.0, 1.0, 1.0, 1.0, 1.0, 1.0, 1.0, 1.0, 1.0, 1.0, 1.0, 1.0, 1.0, 1.0, 1.0, 1.0, 1.0, 1.0, 1.0, 1.0, 1.0, 1.0, 1.0, 1.0, 1.0, 1.0, 1.0, 1.0, 1.0, 1.0, 1.0, 1.0, 1.0, 1.0, 1.0, 1.0, 1.0, 1.0, 1.0, 1.0, 1.0, 1.0, 1.0, 1.0, 1.0, 1.0, 1.0, 1.0, 1.0, 1.0, 1.0, 1.0, 1.0, 1.0, 1.0, 1.0, 1.0, 1.0, 1.0, 1.0, 1.0, 1.0, 1.0, 1.0, 1.0, 1.0, 1.0, 1.0, 1.0, 1.0, 1.0, 1.0, 1.0, 1.0, 1.0, 1.0, 1.0, 1.0, 1.0, 1.0, 1.0, 1.0, 1.0, 1.0, 1.0, 1.0, 1.0, 1.0, 1.0, 1.0, 1.0, 1.0, 1.0, 1.0, 1.0, 1.0, 1.0, 1.0, 1.0, 1.0, 1.0, 1.0, 1.0, 1.0, 1.0, 1.0, 1.0, 1.0, 1.0, 1.0, 1.0, 1.0, 1.0, 1.0, 1.0, 1.0, 1.0, 1.0, 1.0, 1.0, 1.0, 1.0, 1.0, 1.0, 1.0, 1.0, 1.0, 1.0, 1.0, 1.0, 1.0, 1.0, 1.0, 1.0, 1.0, 1.0, 1.0, 1.0, 1.0, 1.0, 1.0, 1.0, 1.0, 1.0, 1.0, 1.0, 1.0, 1.0, 1.0, 1.0, 1.0, 1.0, 1.0, 1.0, 1.0, 1.0, 1.0, 1.0, 1.0, 1.0, 1.0, 1.0, 1.0, 1.0, 1.0, 1.0, 1.0, 1.0, 1.0, 1.0, 1.0, 1.0, 1.0, 1.0, 1.0, 1.0, 1.0, 1.0, 1.0, 1.0, 1.0, 1.0, 1.0, 1.0, 1.0, 1.0, 1.0, 1.0, 1.0, 1.0, 1.0, 1.0, 1.0, 1.0, 1.0, 1.0, 1.0, 1.0, 1.0, 1.0, 1.0, 1.0, 1.0, 1.0, 1.0, 1.0, 1.0, 1.0, 1.0, 1.0, 1.0, 1.0, 1.0, 1.0, 1.0, 1.0, 1.0, 1.0, 1.0, 1.0, 1.0, 1.0, 1.0, 1.0, 1.0, 1.0, 1.0, 1.0, 1.0, 1.0, 1.0, 1.0, 1.0, 1.0, 1.0, 1.0, 1.0, 1.0, 1.0, 1.0, 1.0, 1.0, 1.0, 1.0, 1.0, 1.0, 1.0, 1.0, 1.0, 1.0, 1.0, 1.0, 1.0, 1.0, 1.0, 1.0, 1.0, 1.0, 1.0, 1.0, 1.0, 1.0, 1.0, 1.0, 1.0, 1.0, 1.0, 1.0, 1.0, 1.0, 1.0, 1.0, 1.0, 1.0, 1.0, 1.0, 1.0, 1.0, 1.0, 1.0, 1.0, 1.0, 1.0, 1.0, 1.0, 1.0, 1.0, 1.0, 1.0, 1.0, 1.0, 1.0, 1.0, 1.0, 1.0, 1.0, 1.0, 1.0, 1.0, 1.0, 1.0, 1.0, 1.0, 1.0, 1.0, 1.0, 1.0, 1.0, 1.0, 1.0, 1.0, 1.0, 1.0, 1.0, 1.0, 1.0, 1.0, 1.0, 1.0, 1.0, 1.0, 1.0, 1.0, 1.0, 1.0, 1.0, 1.0, 1.0, 1.0, 1.0, 1.0, 1.0, 1.0, 1.0, 1.0, 1.0, 1.0, 1.0, 1.0, 1.0, 1.0, 1.0, 1.0, 1.0, 1.0, 1.0, 1.0, 1.0, 1.0, 1.0, 1.0, 1.0, 1.0, 1.0, 1.0, 1.0, 1.0, 1.0, 1.0, 1.0, 1.0, 1.0, 1.0, 1.0, 1.0, 1.0, 1.0, 1.0, 1.0, 1.0, 1.0, 1.0, 1.0, 1.0, 1.0, 1.0, 1.0, 1.0, 1.0, 1.0, 1.0, 1.0, 1.0, 1.0, 1.0, 1.0, 1.0, 1.0, 1.0, 1.0, 1.0, 1.0, 1.0, 1.0, 1.0, 1.0, 1.0, 1.0, 1.0, 1.0, 1.0, 1.0, 1.0, 1.0, 1.0, 1.0, 1.0, 1.0, 1.0, 1.0, 1.0, 1.0, 1.0, 1.0, 1.0, 1.0, 1.0, 1.0, 1.0, 1.0, 1.0, 1.0, 1.0, 1.0, 1.0, 1.0, 1.0, 1.0, 1.0, 1.0, 1.0, 1.0, 1.0, 1.0, 1.0, 1.0, 1.0, 1.0, 1.0, 1.0, 1.0, 1.0, 1.0, 1.0, 1.0, 1.0, 1.0, 1.0, 1.0, 1.0, 1.0, 1.0, 1.0, 1.0, 1.0, 1.0, 1.0, 1.0, 1.0, 1.0, 1.0, 1.0, 1.0, 1.0, 1.0, 1.0, 1.0, 1.0, 1.0, 1.0, 1.0, 1.0, 1.0, 1.0, 1.0, 1.0, 1.0, 1.0, 1.0, 1.0, 1.0, 1.0, 1.0, 1.0, 1.0, 1.0, 1.0, 1.0, 1.0, 1.0, 1.0, 1.0, 1.0, 1.0, 1.0, 1.0, 1.0, 1.0, 1.0, 1.0, 1.0, 1.0, 1.0, 1.0, 1.0, 1.0, 1.0, 1.0, 1.0, 1.0, 1.0, 1.0, 1.0, 1.0, 1.0, 1.0, 1.0, 1.0, 1.0, 1.0, 1.0, 1.0, 1.0, 1.0, 1.0, 1.0, 1.0, 1.0, 1.0, 1.0, 1.0, 1.0, 1.0, 1.0, 1.0, 1.0, 1.0, 1.0, 1.0, 1.0, 1.0, 1.0, 1.0, 1.0, 1.0, 1.0, 1.0, 1.0, 1.0, 1.0, 1.0, 1.0, 1.0, 1.0, 1.0, 1.0, 1.0, 1.0])
me_cube_001.update()

# ---- objects
ob_cutting_board = bpy.data.objects.new('Cutting board', me_cube)
ob_knife = bpy.data.objects.new('Knife', me_cube_001)

# ---- transforms, parenting, visibility, modifiers, constraints
ob_cutting_board.location = (0.0, 0.0, 0.0)
ob_cutting_board.lock_rotations_4d = False
ob_cutting_board.empty_display_type = 'ARROWS'
ob_cutting_board.lineart.crease_threshold = 0.0
ob_cutting_board.use_mesh_mirror_z = True
ob_knife.location = (5.458e-06, 0.2473, 0.4089)

# ---- collection membership
col_collection.objects.link(ob_cutting_board)
col_collection.objects.link(ob_knife)

# ---- scene / render settings (as saved in the file)
scene.frame_start = 1; scene.frame_end = 250; scene.frame_set(53)
scene.render.engine = 'BLENDER_EEVEE_NEXT'
scene.cycles.sampling_pattern = 'TABULATED_SOBOL'
scene.cycles.use_light_tree = False
scene.view_settings.view_transform = 'Filmic'
bpy.context.view_layer.update()

# ---- added for rendering (the .blend has no active camera and no usable light): camera, sun
cam_auto = bpy.data.cameras.new('AutoCamera')
cam_auto.lens = 50.0
cam_auto.sensor_width = 36.0
cam_auto.clip_end = 1000.0
ob_auto_camera = bpy.data.objects.new('AutoCamera', cam_auto)
scene.collection.objects.link(ob_auto_camera)
ob_auto_camera.location = (0.90338, -1.08406, 0.928281)
ob_auto_camera.rotation_euler = (1.09748, -7.21219e-08, 0.694738)
scene.camera = ob_auto_camera
light_auto_sun = bpy.data.lights.new('AutoSun', 'SUN')
light_auto_sun.energy = 3.0
light_auto_sun.angle = 0.0523599
ob_auto_sun = bpy.data.objects.new('AutoSun', light_auto_sun)
scene.collection.objects.link(ob_auto_sun)
ob_auto_sun.rotation_euler = (0.872665, 0.174533, 0.523599)
bpy.context.view_layer.update()
